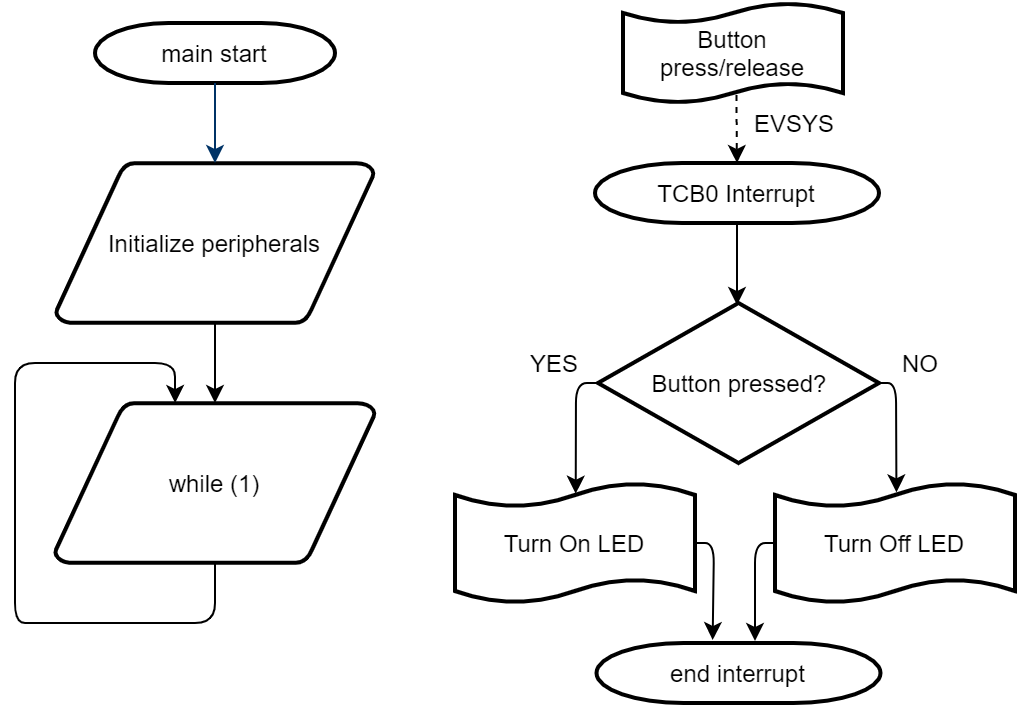

The diagram above was exported from draw.io. Its source (the exported page's mxGraphModel, read from the mxfile embedded in the PNG):
<mxGraphModel dx="981" dy="554" grid="1" gridSize="10" guides="1" tooltips="1" connect="1" arrows="1" fold="1" page="1" pageScale="1" pageWidth="827" pageHeight="1169" background="#ffffff" math="0" shadow="0">
  <root>
    <mxCell id="0" />
    <mxCell id="1" parent="0" />
    <mxCell id="2" value="main start" style="shape=mxgraph.flowchart.terminator;strokeWidth=2;gradientColor=none;gradientDirection=north;fontStyle=0;" parent="1" vertex="1">
      <mxGeometry x="150" y="50" width="120" height="30" as="geometry" />
    </mxCell>
    <mxCell id="3" value="Initialize peripherals" style="shape=mxgraph.flowchart.data;strokeWidth=2;gradientColor=none;gradientDirection=north;fontStyle=0;" parent="1" vertex="1">
      <mxGeometry x="130.5" y="120" width="159" height="80" as="geometry" />
    </mxCell>
    <mxCell id="7" value="" style="fontStyle=1;strokeColor=#003366;strokeWidth=1;" parent="1" source="2" target="3" edge="1">
      <mxGeometry relative="1" as="geometry" />
    </mxCell>
    <mxCell id="WiKfESIPJT9V75AlO5b1-61" value="" style="edgeStyle=orthogonalEdgeStyle;rounded=0;orthogonalLoop=1;jettySize=auto;exitX=0.5;exitY=1;exitDx=0;exitDy=0;exitPerimeter=0;entryX=0.5;entryY=0;entryDx=0;entryDy=0;entryPerimeter=0;strokeColor=#000000;" parent="1" source="WiKfESIPJT9V75AlO5b1-62" edge="1">
      <mxGeometry relative="1" as="geometry">
        <mxPoint x="471" y="191" as="targetPoint" />
      </mxGeometry>
    </mxCell>
    <mxCell id="WiKfESIPJT9V75AlO5b1-62" value="TCB0 Interrupt" style="shape=mxgraph.flowchart.terminator;strokeWidth=2;gradientColor=none;gradientDirection=north;fontStyle=0;" parent="1" vertex="1">
      <mxGeometry x="400" y="120" width="142" height="30" as="geometry" />
    </mxCell>
    <mxCell id="6pAPC36kbQqb3bhyCs-j-60" value="while (1)" style="shape=mxgraph.flowchart.data;strokeWidth=2;gradientColor=none;gradientDirection=north;fontStyle=0;" parent="1" vertex="1">
      <mxGeometry x="130" y="240" width="160" height="80" as="geometry" />
    </mxCell>
    <mxCell id="6pAPC36kbQqb3bhyCs-j-61" value="" style="endArrow=classic;exitX=0.5;exitY=1;exitDx=0;exitDy=0;exitPerimeter=0;entryX=0.5;entryY=0;entryDx=0;entryDy=0;entryPerimeter=0;" parent="1" source="3" edge="1">
      <mxGeometry width="50" height="50" relative="1" as="geometry">
        <mxPoint x="270" y="370" as="sourcePoint" />
        <mxPoint x="210" y="240" as="targetPoint" />
      </mxGeometry>
    </mxCell>
    <mxCell id="6pAPC36kbQqb3bhyCs-j-71" value="" style="endArrow=classic;exitX=0.5;exitY=1;exitDx=0;exitDy=0;exitPerimeter=0;entryX=0.39;entryY=0;entryDx=0;entryDy=0;entryPerimeter=0;" parent="1" edge="1">
      <mxGeometry width="50" height="50" relative="1" as="geometry">
        <mxPoint x="210" y="320" as="sourcePoint" />
        <mxPoint x="190.08999999999992" y="240" as="targetPoint" />
        <Array as="points">
          <mxPoint x="210" y="350" />
          <mxPoint x="130" y="350" />
          <mxPoint x="110" y="350" />
          <mxPoint x="110" y="290" />
          <mxPoint x="110" y="220" />
          <mxPoint x="190" y="220" />
        </Array>
      </mxGeometry>
    </mxCell>
    <mxCell id="JcXlcacaAhhKbPbWj8k4-23" value="end interrupt" style="shape=mxgraph.flowchart.terminator;strokeWidth=2;gradientColor=none;gradientDirection=north;fontStyle=0;" parent="1" vertex="1">
      <mxGeometry x="400.75" y="360" width="142" height="30" as="geometry" />
    </mxCell>
    <mxCell id="FSv9z1d1SDEDNrFr3FtL-25" style="rounded=1;orthogonalLoop=1;jettySize=auto;html=1;entryX=0.506;entryY=0.078;entryDx=0;entryDy=0;exitX=1;exitY=0.5;exitDx=0;exitDy=0;entryPerimeter=0;" parent="1" source="FSv9z1d1SDEDNrFr3FtL-19" target="GfOS1BTzqzMtqyQnC8QS-9" edge="1">
      <mxGeometry relative="1" as="geometry">
        <Array as="points">
          <mxPoint x="550.5" y="230" />
        </Array>
        <mxPoint x="550.5" y="280" as="targetPoint" />
      </mxGeometry>
    </mxCell>
    <mxCell id="FSv9z1d1SDEDNrFr3FtL-26" style="edgeStyle=none;rounded=1;orthogonalLoop=1;jettySize=auto;html=1;exitX=0;exitY=0.5;exitDx=0;exitDy=0;entryX=0.503;entryY=0.089;entryDx=0;entryDy=0;entryPerimeter=0;" parent="1" source="FSv9z1d1SDEDNrFr3FtL-19" target="GfOS1BTzqzMtqyQnC8QS-8" edge="1">
      <mxGeometry relative="1" as="geometry">
        <Array as="points">
          <mxPoint x="390.5" y="230" />
        </Array>
        <mxPoint x="390.5" y="280" as="targetPoint" />
      </mxGeometry>
    </mxCell>
    <mxCell id="FSv9z1d1SDEDNrFr3FtL-19" value="Button pressed?" style="rhombus;whiteSpace=wrap;html=1;strokeWidth=2;" parent="1" vertex="1">
      <mxGeometry x="401.5" y="190" width="140.5" height="80" as="geometry" />
    </mxCell>
    <mxCell id="FSv9z1d1SDEDNrFr3FtL-27" style="edgeStyle=none;rounded=1;orthogonalLoop=1;jettySize=auto;html=1;exitX=1;exitY=0.5;exitDx=0;exitDy=0;entryX=0.409;entryY=-0.05;entryDx=0;entryDy=0;entryPerimeter=0;" parent="1" target="JcXlcacaAhhKbPbWj8k4-23" edge="1">
      <mxGeometry relative="1" as="geometry">
        <mxPoint x="450.5" y="370" as="targetPoint" />
        <Array as="points">
          <mxPoint x="459.5" y="310" />
        </Array>
        <mxPoint x="450.5" y="310" as="sourcePoint" />
      </mxGeometry>
    </mxCell>
    <mxCell id="FSv9z1d1SDEDNrFr3FtL-28" style="edgeStyle=none;rounded=1;orthogonalLoop=1;jettySize=auto;html=1;exitX=0;exitY=0.5;exitDx=0;exitDy=0;" parent="1" edge="1">
      <mxGeometry relative="1" as="geometry">
        <mxPoint x="480" y="359" as="targetPoint" />
        <Array as="points">
          <mxPoint x="480" y="310" />
        </Array>
        <mxPoint x="490.5" y="310" as="sourcePoint" />
      </mxGeometry>
    </mxCell>
    <mxCell id="FSv9z1d1SDEDNrFr3FtL-29" value="YES" style="text;html=1;strokeColor=none;fillColor=none;align=center;verticalAlign=middle;whiteSpace=wrap;rounded=0;" parent="1" vertex="1">
      <mxGeometry x="360" y="210" width="40" height="20" as="geometry" />
    </mxCell>
    <mxCell id="FSv9z1d1SDEDNrFr3FtL-30" value="NO" style="text;html=1;strokeColor=none;fillColor=none;align=center;verticalAlign=middle;whiteSpace=wrap;rounded=0;" parent="1" vertex="1">
      <mxGeometry x="542.75" y="210" width="40" height="20" as="geometry" />
    </mxCell>
    <mxCell id="FSv9z1d1SDEDNrFr3FtL-35" value="" style="edgeStyle=none;rounded=1;orthogonalLoop=1;jettySize=auto;html=1;dashed=1;" parent="1" edge="1">
      <mxGeometry relative="1" as="geometry">
        <mxPoint x="471" y="120" as="targetPoint" />
        <mxPoint x="470.63636363636374" y="80" as="sourcePoint" />
      </mxGeometry>
    </mxCell>
    <mxCell id="FSv9z1d1SDEDNrFr3FtL-37" value="EVSYS" style="text;html=1;strokeColor=none;fillColor=none;align=center;verticalAlign=middle;whiteSpace=wrap;rounded=0;" parent="1" vertex="1">
      <mxGeometry x="480" y="90" width="40" height="20" as="geometry" />
    </mxCell>
    <mxCell id="GfOS1BTzqzMtqyQnC8QS-7" value="Button press/release" style="shape=tape;whiteSpace=wrap;html=1;strokeWidth=2;size=0.2;" parent="1" vertex="1">
      <mxGeometry x="414" y="40" width="110" height="50" as="geometry" />
    </mxCell>
    <mxCell id="GfOS1BTzqzMtqyQnC8QS-8" value="Turn On LED" style="shape=tape;whiteSpace=wrap;html=1;strokeWidth=2;size=0.2;" parent="1" vertex="1">
      <mxGeometry x="330" y="280" width="120" height="60" as="geometry" />
    </mxCell>
    <mxCell id="GfOS1BTzqzMtqyQnC8QS-9" value="Turn Off LED" style="shape=tape;whiteSpace=wrap;html=1;strokeWidth=2;size=0.2;" parent="1" vertex="1">
      <mxGeometry x="490" y="280" width="120" height="60" as="geometry" />
    </mxCell>
  </root>
</mxGraphModel>